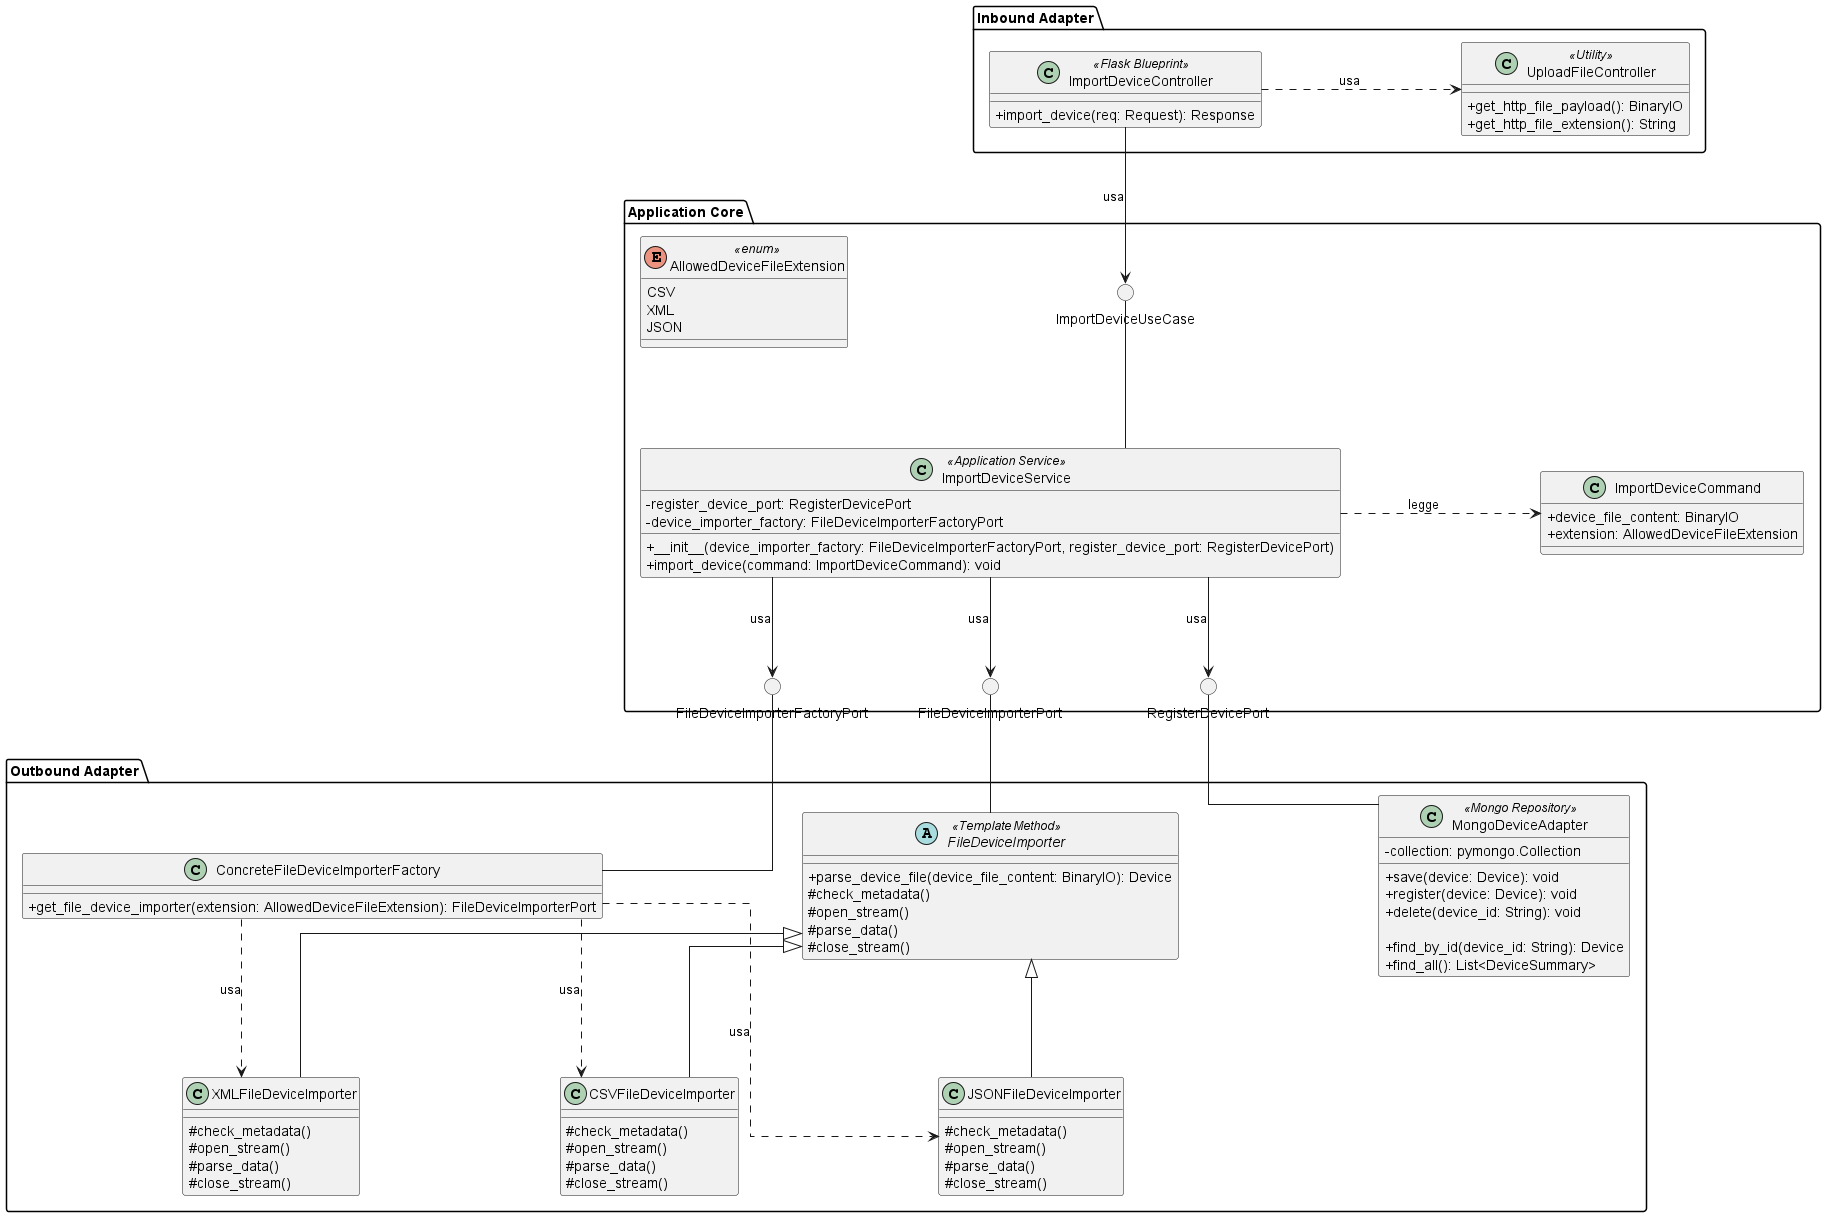

The diagram above was rendered by PlantUML. Its source (embedded in the PNG):
@startuml import-device
skinparam linetype ortho
skinparam classAttributeIconSize 0
skinparam nodesep 200
skinparam ranksep 100

package "Inbound Adapter" {
    !include InboundAdapters/ImportDeviceController.puml
}

package "Application Core" {

    () "ImportDeviceUseCase"

    class ImportDeviceService <<Application Service>> {
        -register_device_port: RegisterDevicePort
        -device_importer_factory: FileDeviceImporterFactoryPort
        +__init__(device_importer_factory: FileDeviceImporterFactoryPort, register_device_port: RegisterDevicePort)
        +import_device(command: ImportDeviceCommand): void
    }

    enum AllowedDeviceFileExtension <<enum>> {
        CSV
        XML
        JSON
    }

    class ImportDeviceCommand {
        + device_file_content: BinaryIO
        + extension: AllowedDeviceFileExtension
    }

    () "FileDeviceImporterFactoryPort" as FactoryPort
    () "FileDeviceImporterPort" as ImporterPort
    () "RegisterDevicePort" as RegPort

    FactoryPort -[hidden]right--------- ImporterPort
    ImporterPort -[hidden]right--------- RegPort

    ImportDeviceService .right.> ImportDeviceCommand : legge
}

package "Outbound Adapter" {
    abstract class FileDeviceImporter <<Template Method>> {
        + parse_device_file(device_file_content: BinaryIO): Device
        # check_metadata()
        # open_stream()
        # parse_data()
        # close_stream()
    }

    class CSVFileDeviceImporter {
        # check_metadata()
        # open_stream()
        # parse_data()
        # close_stream()
    }

    class JSONFileDeviceImporter {
        # check_metadata()
        # open_stream()
        # parse_data()
        # close_stream()
    }

    class XMLFileDeviceImporter {
        # check_metadata()
        # open_stream()
        # parse_data()
        # close_stream()
    }

    class ConcreteFileDeviceImporterFactory {
        + get_file_device_importer(extension: AllowedDeviceFileExtension): FileDeviceImporterPort
    }

    !include OutboundAdapters/MongoDeviceAdapter.puml

    ConcreteFileDeviceImporterFactory -[hidden]right--------- FileDeviceImporter
    FileDeviceImporter -[hidden]right--------- MongoDeviceAdapter
}

ImportDeviceController -down-> ImportDeviceUseCase : usa
ImportDeviceUseCase -down- ImportDeviceService

ImportDeviceService -down-> FactoryPort : usa
ImportDeviceService -down-> ImporterPort : usa
ImportDeviceService -down-> RegPort : usa

FactoryPort -down- ConcreteFileDeviceImporterFactory
ImporterPort -down- FileDeviceImporter
RegPort -down- MongoDeviceAdapter

ConcreteFileDeviceImporterFactory .down.> CSVFileDeviceImporter : usa
ConcreteFileDeviceImporterFactory .down.> JSONFileDeviceImporter : usa
ConcreteFileDeviceImporterFactory .down.> XMLFileDeviceImporter : usa

FileDeviceImporter <|-down- CSVFileDeviceImporter
FileDeviceImporter <|-down- JSONFileDeviceImporter
FileDeviceImporter <|-down- XMLFileDeviceImporter

@enduml